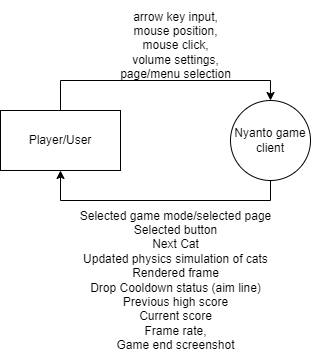

The diagram above was exported from draw.io. Its source (the exported page's mxGraphModel, read from the mxfile embedded in the PNG):
<mxGraphModel dx="1144" dy="624" grid="1" gridSize="10" guides="1" tooltips="1" connect="1" arrows="1" fold="1" page="1" pageScale="1" pageWidth="850" pageHeight="1100" math="0" shadow="0">
  <root>
    <mxCell id="0" />
    <mxCell id="1" parent="0" />
    <mxCell id="8fvM12IK6J1n3EyASpyz-1" value="Player/User" style="rounded=0;whiteSpace=wrap;html=1;" parent="1" vertex="1">
      <mxGeometry x="160" y="200" width="120" height="60" as="geometry" />
    </mxCell>
    <mxCell id="8fvM12IK6J1n3EyASpyz-2" value="Nyanto game client" style="ellipse;whiteSpace=wrap;html=1;aspect=fixed;" parent="1" vertex="1">
      <mxGeometry x="390" y="190" width="80" height="80" as="geometry" />
    </mxCell>
    <mxCell id="8fvM12IK6J1n3EyASpyz-3" value="" style="endArrow=classic;html=1;rounded=0;exitX=0.5;exitY=0;exitDx=0;exitDy=0;entryX=0.5;entryY=0;entryDx=0;entryDy=0;" parent="1" source="8fvM12IK6J1n3EyASpyz-1" target="8fvM12IK6J1n3EyASpyz-2" edge="1">
      <mxGeometry width="50" height="50" relative="1" as="geometry">
        <mxPoint x="340" y="340" as="sourcePoint" />
        <mxPoint x="390" y="290" as="targetPoint" />
        <Array as="points">
          <mxPoint x="220" y="170" />
          <mxPoint x="430" y="170" />
        </Array>
      </mxGeometry>
    </mxCell>
    <mxCell id="8fvM12IK6J1n3EyASpyz-4" value="" style="endArrow=classic;html=1;rounded=0;entryX=0.5;entryY=1;entryDx=0;entryDy=0;exitX=0.5;exitY=1;exitDx=0;exitDy=0;" parent="1" source="8fvM12IK6J1n3EyASpyz-2" target="8fvM12IK6J1n3EyASpyz-1" edge="1">
      <mxGeometry width="50" height="50" relative="1" as="geometry">
        <mxPoint x="150" y="450" as="sourcePoint" />
        <mxPoint x="200" y="400" as="targetPoint" />
        <Array as="points">
          <mxPoint x="430" y="290" />
          <mxPoint x="220" y="290" />
        </Array>
      </mxGeometry>
    </mxCell>
    <mxCell id="8fvM12IK6J1n3EyASpyz-5" value="Selected game mode/selected page&lt;br&gt;Selected button&lt;br&gt;Next Cat&lt;br&gt;Updated physics simulation of cats&lt;br&gt;Rendered frame&lt;br&gt;Drop Cooldown status (aim line)&lt;br&gt;Previous high score&lt;br&gt;Current score&lt;br&gt;Frame rate,&lt;br&gt;Game end screenshot" style="text;html=1;align=center;verticalAlign=middle;resizable=0;points=[];autosize=1;strokeColor=none;fillColor=none;" parent="1" vertex="1">
      <mxGeometry x="230" y="290" width="210" height="160" as="geometry" />
    </mxCell>
    <mxCell id="8fvM12IK6J1n3EyASpyz-6" value="arrow key input,&lt;div&gt;mouse position,&lt;/div&gt;&lt;div&gt;mouse click,&lt;br&gt;volume settings,&lt;br&gt;page/menu selection&lt;/div&gt;" style="text;html=1;align=center;verticalAlign=middle;resizable=0;points=[];autosize=1;strokeColor=none;fillColor=none;" parent="1" vertex="1">
      <mxGeometry x="270" y="90" width="130" height="90" as="geometry" />
    </mxCell>
  </root>
</mxGraphModel>